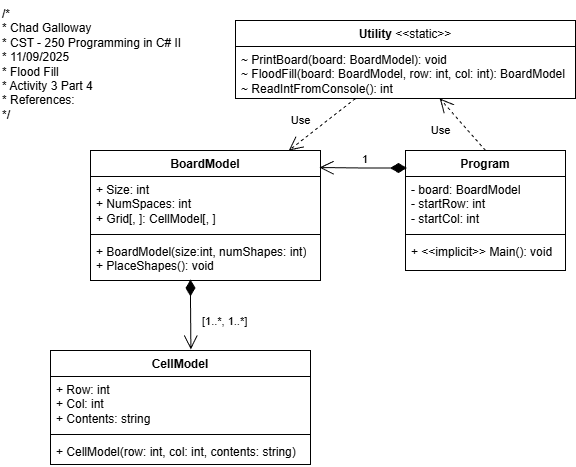

The diagram above was exported from draw.io. Its source (the exported page's mxGraphModel, read from the mxfile embedded in the PNG):
<mxGraphModel dx="1426" dy="1843" grid="1" gridSize="10" guides="1" tooltips="1" connect="1" arrows="1" fold="1" page="1" pageScale="1" pageWidth="850" pageHeight="1100" math="0" shadow="0">
  <root>
    <mxCell id="0" />
    <mxCell id="1" parent="0" />
    <mxCell id="l4dYn5l_mxOXrtqesIw6-1" value="/*&lt;br&gt; * Chad Galloway&lt;br&gt; * CST - 250 Programming in C# II&lt;br&gt; * 11/09/2025&lt;br&gt; * Flood Fill&lt;br&gt; * Activity 3 Part 4&lt;br&gt; * References:&lt;br&gt; */" style="text;whiteSpace=wrap;html=1;" parent="1" vertex="1">
      <mxGeometry x="20" y="-1080" width="210" height="140" as="geometry" />
    </mxCell>
    <mxCell id="l4dYn5l_mxOXrtqesIw6-2" value="Utility &lt;span style=&quot;font-weight: normal;&quot;&gt;&amp;lt;&amp;lt;static&amp;gt;&amp;gt;&lt;/span&gt;" style="swimlane;fontStyle=1;align=center;verticalAlign=top;childLayout=stackLayout;horizontal=1;startSize=26;horizontalStack=0;resizeParent=1;resizeParentMax=0;resizeLast=0;collapsible=1;marginBottom=0;whiteSpace=wrap;html=1;" parent="1" vertex="1">
      <mxGeometry x="255" y="-1060" width="340" height="78" as="geometry">
        <mxRectangle x="255" y="-1060" width="130" height="30" as="alternateBounds" />
      </mxGeometry>
    </mxCell>
    <mxCell id="l4dYn5l_mxOXrtqesIw6-5" value="~ PrintBoard(board: BoardModel): void&lt;div&gt;~ FloodFill(board: BoardModel, row: int, col: int): BoardModel&lt;/div&gt;&lt;div&gt;~ ReadIntFromConsole(): int&lt;/div&gt;" style="text;strokeColor=none;fillColor=none;align=left;verticalAlign=top;spacingLeft=4;spacingRight=4;overflow=hidden;rotatable=0;points=[[0,0.5],[1,0.5]];portConstraint=eastwest;whiteSpace=wrap;html=1;" parent="l4dYn5l_mxOXrtqesIw6-2" vertex="1">
      <mxGeometry y="26" width="340" height="52" as="geometry" />
    </mxCell>
    <mxCell id="QiIDR-aSwvY7Kgvf-GfN-2" value="Program" style="swimlane;fontStyle=1;align=center;verticalAlign=top;childLayout=stackLayout;horizontal=1;startSize=26;horizontalStack=0;resizeParent=1;resizeParentMax=0;resizeLast=0;collapsible=1;marginBottom=0;whiteSpace=wrap;html=1;" vertex="1" parent="1">
      <mxGeometry x="425" y="-930" width="160" height="120" as="geometry">
        <mxRectangle x="425" y="-930" width="90" height="30" as="alternateBounds" />
      </mxGeometry>
    </mxCell>
    <mxCell id="QiIDR-aSwvY7Kgvf-GfN-3" value="- board: BoardModel&lt;div&gt;- startRow: int&lt;/div&gt;&lt;div&gt;- startCol: int&lt;/div&gt;" style="text;strokeColor=none;fillColor=none;align=left;verticalAlign=top;spacingLeft=4;spacingRight=4;overflow=hidden;rotatable=0;points=[[0,0.5],[1,0.5]];portConstraint=eastwest;whiteSpace=wrap;html=1;" vertex="1" parent="QiIDR-aSwvY7Kgvf-GfN-2">
      <mxGeometry y="26" width="160" height="54" as="geometry" />
    </mxCell>
    <mxCell id="QiIDR-aSwvY7Kgvf-GfN-4" value="" style="line;strokeWidth=1;fillColor=none;align=left;verticalAlign=middle;spacingTop=-1;spacingLeft=3;spacingRight=3;rotatable=0;labelPosition=right;points=[];portConstraint=eastwest;strokeColor=inherit;" vertex="1" parent="QiIDR-aSwvY7Kgvf-GfN-2">
      <mxGeometry y="80" width="160" height="8" as="geometry" />
    </mxCell>
    <mxCell id="QiIDR-aSwvY7Kgvf-GfN-5" value="+ &amp;lt;&amp;lt;implicit&amp;gt;&amp;gt; Main(): void" style="text;strokeColor=none;fillColor=none;align=left;verticalAlign=top;spacingLeft=4;spacingRight=4;overflow=hidden;rotatable=0;points=[[0,0.5],[1,0.5]];portConstraint=eastwest;whiteSpace=wrap;html=1;" vertex="1" parent="QiIDR-aSwvY7Kgvf-GfN-2">
      <mxGeometry y="88" width="160" height="32" as="geometry" />
    </mxCell>
    <mxCell id="QiIDR-aSwvY7Kgvf-GfN-6" value="BoardModel" style="swimlane;fontStyle=1;align=center;verticalAlign=top;childLayout=stackLayout;horizontal=1;startSize=26;horizontalStack=0;resizeParent=1;resizeParentMax=0;resizeLast=0;collapsible=1;marginBottom=0;whiteSpace=wrap;html=1;" vertex="1" parent="1">
      <mxGeometry x="110" y="-930" width="230" height="130" as="geometry">
        <mxRectangle x="110" y="-930" width="110" height="30" as="alternateBounds" />
      </mxGeometry>
    </mxCell>
    <mxCell id="QiIDR-aSwvY7Kgvf-GfN-7" value="+ Size: int&lt;div&gt;+ NumSpaces: int&lt;/div&gt;&lt;div&gt;+ Grid[, ]: CellModel[, ]&lt;/div&gt;" style="text;strokeColor=none;fillColor=none;align=left;verticalAlign=top;spacingLeft=4;spacingRight=4;overflow=hidden;rotatable=0;points=[[0,0.5],[1,0.5]];portConstraint=eastwest;whiteSpace=wrap;html=1;" vertex="1" parent="QiIDR-aSwvY7Kgvf-GfN-6">
      <mxGeometry y="26" width="230" height="54" as="geometry" />
    </mxCell>
    <mxCell id="QiIDR-aSwvY7Kgvf-GfN-8" value="" style="line;strokeWidth=1;fillColor=none;align=left;verticalAlign=middle;spacingTop=-1;spacingLeft=3;spacingRight=3;rotatable=0;labelPosition=right;points=[];portConstraint=eastwest;strokeColor=inherit;" vertex="1" parent="QiIDR-aSwvY7Kgvf-GfN-6">
      <mxGeometry y="80" width="230" height="8" as="geometry" />
    </mxCell>
    <mxCell id="QiIDR-aSwvY7Kgvf-GfN-9" value="+ BoardModel(size:int, numShapes: int)&lt;div&gt;+ PlaceShapes(): void&lt;/div&gt;" style="text;strokeColor=none;fillColor=none;align=left;verticalAlign=top;spacingLeft=4;spacingRight=4;overflow=hidden;rotatable=0;points=[[0,0.5],[1,0.5]];portConstraint=eastwest;whiteSpace=wrap;html=1;" vertex="1" parent="QiIDR-aSwvY7Kgvf-GfN-6">
      <mxGeometry y="88" width="230" height="42" as="geometry" />
    </mxCell>
    <mxCell id="QiIDR-aSwvY7Kgvf-GfN-15" value="[1..*, 1..*]" style="endArrow=open;html=1;endSize=12;startArrow=diamondThin;startSize=14;startFill=1;edgeStyle=orthogonalEdgeStyle;align=left;verticalAlign=bottom;rounded=0;entryX=0.54;entryY=-0.009;entryDx=0;entryDy=0;entryPerimeter=0;" edge="1" parent="QiIDR-aSwvY7Kgvf-GfN-6" target="QiIDR-aSwvY7Kgvf-GfN-10">
      <mxGeometry x="0.46" y="10" relative="1" as="geometry">
        <mxPoint x="100" y="129" as="sourcePoint" />
        <mxPoint x="260" y="129" as="targetPoint" />
        <Array as="points">
          <mxPoint x="100" y="150" />
          <mxPoint x="100" y="150" />
        </Array>
        <mxPoint as="offset" />
      </mxGeometry>
    </mxCell>
    <mxCell id="QiIDR-aSwvY7Kgvf-GfN-10" value="CellModel" style="swimlane;fontStyle=1;align=center;verticalAlign=top;childLayout=stackLayout;horizontal=1;startSize=26;horizontalStack=0;resizeParent=1;resizeParentMax=0;resizeLast=0;collapsible=1;marginBottom=0;whiteSpace=wrap;html=1;" vertex="1" parent="1">
      <mxGeometry x="70" y="-730" width="260" height="114" as="geometry">
        <mxRectangle x="70" y="-730" width="90" height="30" as="alternateBounds" />
      </mxGeometry>
    </mxCell>
    <mxCell id="QiIDR-aSwvY7Kgvf-GfN-11" value="+ Row: int&lt;div&gt;+ Col: int&lt;/div&gt;&lt;div&gt;+ Contents: string&lt;/div&gt;" style="text;strokeColor=none;fillColor=none;align=left;verticalAlign=top;spacingLeft=4;spacingRight=4;overflow=hidden;rotatable=0;points=[[0,0.5],[1,0.5]];portConstraint=eastwest;whiteSpace=wrap;html=1;" vertex="1" parent="QiIDR-aSwvY7Kgvf-GfN-10">
      <mxGeometry y="26" width="260" height="54" as="geometry" />
    </mxCell>
    <mxCell id="QiIDR-aSwvY7Kgvf-GfN-12" value="" style="line;strokeWidth=1;fillColor=none;align=left;verticalAlign=middle;spacingTop=-1;spacingLeft=3;spacingRight=3;rotatable=0;labelPosition=right;points=[];portConstraint=eastwest;strokeColor=inherit;" vertex="1" parent="QiIDR-aSwvY7Kgvf-GfN-10">
      <mxGeometry y="80" width="260" height="8" as="geometry" />
    </mxCell>
    <mxCell id="QiIDR-aSwvY7Kgvf-GfN-13" value="+ CellModel(row: int, col: int, contents: string)" style="text;strokeColor=none;fillColor=none;align=left;verticalAlign=top;spacingLeft=4;spacingRight=4;overflow=hidden;rotatable=0;points=[[0,0.5],[1,0.5]];portConstraint=eastwest;whiteSpace=wrap;html=1;" vertex="1" parent="QiIDR-aSwvY7Kgvf-GfN-10">
      <mxGeometry y="88" width="260" height="26" as="geometry" />
    </mxCell>
    <mxCell id="QiIDR-aSwvY7Kgvf-GfN-18" value="Use" style="endArrow=open;endSize=12;dashed=1;html=1;rounded=0;exitX=0.5;exitY=0;exitDx=0;exitDy=0;" edge="1" parent="1" source="QiIDR-aSwvY7Kgvf-GfN-2" target="l4dYn5l_mxOXrtqesIw6-2">
      <mxGeometry x="0.2921" y="21" width="160" relative="1" as="geometry">
        <mxPoint x="400" y="-580" as="sourcePoint" />
        <mxPoint x="560" y="-580" as="targetPoint" />
        <mxPoint as="offset" />
      </mxGeometry>
    </mxCell>
    <mxCell id="QiIDR-aSwvY7Kgvf-GfN-21" value="Use" style="endArrow=open;endSize=12;dashed=1;html=1;rounded=0;" edge="1" parent="1" source="l4dYn5l_mxOXrtqesIw6-2" target="QiIDR-aSwvY7Kgvf-GfN-6">
      <mxGeometry x="0.3459" y="-16" width="160" relative="1" as="geometry">
        <mxPoint x="360" y="-900" as="sourcePoint" />
        <mxPoint x="520" y="-900" as="targetPoint" />
        <mxPoint as="offset" />
      </mxGeometry>
    </mxCell>
    <mxCell id="QiIDR-aSwvY7Kgvf-GfN-24" value="1" style="endArrow=open;html=1;endSize=12;startArrow=diamondThin;startSize=14;startFill=1;edgeStyle=orthogonalEdgeStyle;align=left;verticalAlign=bottom;rounded=0;entryX=0.996;entryY=0.131;entryDx=0;entryDy=0;entryPerimeter=0;exitX=0.009;exitY=0.146;exitDx=0;exitDy=0;exitPerimeter=0;spacingBottom=-8;" edge="1" parent="1" source="QiIDR-aSwvY7Kgvf-GfN-2" target="QiIDR-aSwvY7Kgvf-GfN-6">
      <mxGeometry x="0.0684" y="-7" relative="1" as="geometry">
        <mxPoint x="420" y="-910" as="sourcePoint" />
        <mxPoint x="520" y="-900" as="targetPoint" />
        <mxPoint as="offset" />
      </mxGeometry>
    </mxCell>
  </root>
</mxGraphModel>